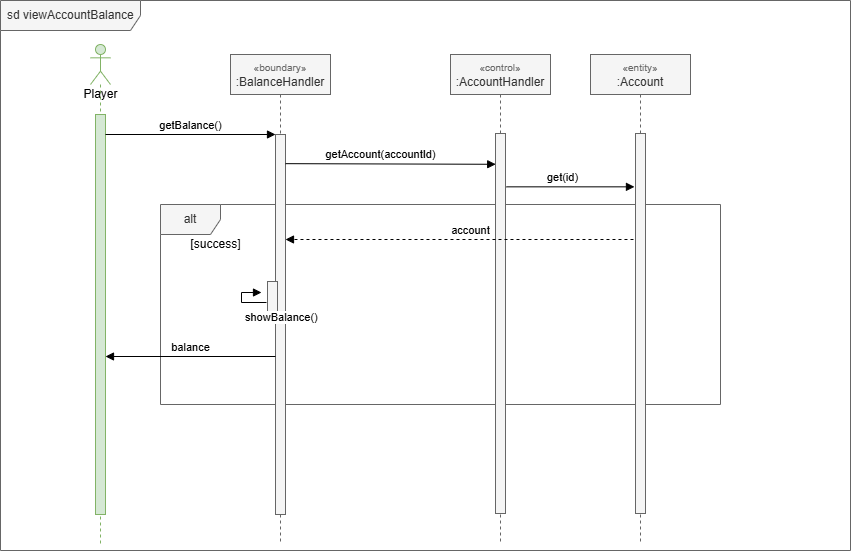

The diagram above was exported from draw.io. Its source (the exported page's mxGraphModel, read from the mxfile embedded in the PNG):
<mxGraphModel dx="1172" dy="622" grid="1" gridSize="10" guides="1" tooltips="1" connect="1" arrows="1" fold="1" page="1" pageScale="1" pageWidth="1019" pageHeight="1320" math="0" shadow="0">
  <root>
    <mxCell id="0" />
    <mxCell id="1" parent="0" />
    <mxCell id="XppZFFv2hi1EjOijFOD9-25" parent="1" style="shape=umlFrame;whiteSpace=wrap;html=1;width=140;height=30;boundedLbl=1;verticalAlign=middle;align=left;spacingLeft=5;fillColor=#f5f5f5;fontColor=#333333;strokeColor=#666666;flipH=0;legacyAnchorPoints=0;" value="sd viewAccountBalance" vertex="1">
      <mxGeometry height="550" width="850" x="40" y="36" as="geometry" />
    </mxCell>
    <mxCell id="XppZFFv2hi1EjOijFOD9-1" parent="1" style="shape=umlFrame;whiteSpace=wrap;html=1;fillColor=#f5f5f5;fontColor=#333333;strokeColor=#666666;" value="alt" vertex="1">
      <mxGeometry height="200" width="560" x="200" y="240" as="geometry" />
    </mxCell>
    <mxCell id="XppZFFv2hi1EjOijFOD9-2" parent="1" style="shape=umlLifeline;participant=umlActor;perimeter=lifelinePerimeter;html=1;container=1;collapsible=0;recursiveResize=0;verticalAlign=top;spacingTop=36;outlineConnect=0;size=40;fillColor=#d5e8d4;strokeColor=#82b366;" value="Player" vertex="1">
      <mxGeometry height="500" width="20" x="130" y="80" as="geometry" />
    </mxCell>
    <mxCell id="XppZFFv2hi1EjOijFOD9-3" parent="XppZFFv2hi1EjOijFOD9-2" style="html=1;points=[];perimeter=orthogonalPerimeter;fillColor=#d5e8d4;strokeColor=#82b366;" value="" vertex="1">
      <mxGeometry height="400" width="10" x="5" y="70" as="geometry" />
    </mxCell>
    <mxCell id="XppZFFv2hi1EjOijFOD9-4" parent="1" style="shape=umlLifeline;perimeter=lifelinePerimeter;whiteSpace=wrap;html=1;container=1;collapsible=0;recursiveResize=0;outlineConnect=0;fillColor=#f5f5f5;strokeColor=#666666;fontColor=#333333;" value="&lt;font style=&quot;font-size: 10px; color: rgb(102, 102, 102);&quot;&gt;«boundary»&lt;/font&gt;&lt;br&gt;:BalanceHandler" vertex="1">
      <mxGeometry height="490" width="100" x="270" y="90" as="geometry" />
    </mxCell>
    <mxCell id="XppZFFv2hi1EjOijFOD9-5" parent="XppZFFv2hi1EjOijFOD9-4" style="html=1;points=[];perimeter=orthogonalPerimeter;fillColor=#f5f5f5;strokeColor=#666666;fontColor=#333333;" value="" vertex="1">
      <mxGeometry height="380" width="10" x="45" y="80" as="geometry" />
    </mxCell>
    <mxCell id="XppZFFv2hi1EjOijFOD9-8" parent="XppZFFv2hi1EjOijFOD9-4" style="html=1;points=[];perimeter=orthogonalPerimeter;fillColor=#f5f5f5;strokeColor=#666666;fontColor=#333333;" value="" vertex="1">
      <mxGeometry height="40" width="10" x="37" y="227" as="geometry" />
    </mxCell>
    <mxCell id="XppZFFv2hi1EjOijFOD9-9" edge="1" parent="XppZFFv2hi1EjOijFOD9-4" style="edgeStyle=orthogonalEdgeStyle;html=1;align=left;spacingLeft=2;endArrow=block;rounded=0;entryX=1;entryY=0;" value="showBalance()">
      <mxGeometry relative="1" x="-0.0909" y="-15" as="geometry">
        <mxPoint x="-15" y="15" as="offset" />
        <Array as="points">
          <mxPoint x="10.999999999999773" y="248" />
          <mxPoint x="10.999999999999773" y="238" />
        </Array>
        <mxPoint x="36" y="248" as="sourcePoint" />
        <mxPoint x="30.999999999999773" y="238" as="targetPoint" />
      </mxGeometry>
    </mxCell>
    <mxCell id="NZf6xs9IpYLKUcImQHF4-8" edge="1" parent="XppZFFv2hi1EjOijFOD9-4" style="html=1;verticalAlign=bottom;endArrow=block;entryX=0;entryY=0;rounded=0;" value="balance">
      <mxGeometry relative="1" as="geometry">
        <mxPoint x="45" y="302" as="sourcePoint" />
        <mxPoint x="-125" y="302" as="targetPoint" />
      </mxGeometry>
    </mxCell>
    <mxCell id="XppZFFv2hi1EjOijFOD9-10" edge="1" parent="1" source="XppZFFv2hi1EjOijFOD9-3" style="html=1;verticalAlign=bottom;endArrow=block;entryX=0;entryY=0;rounded=0;" target="XppZFFv2hi1EjOijFOD9-5" value="getBalance()">
      <mxGeometry relative="1" as="geometry">
        <mxPoint x="245" y="170" as="sourcePoint" />
      </mxGeometry>
    </mxCell>
    <mxCell id="XppZFFv2hi1EjOijFOD9-11" parent="1" style="shape=umlLifeline;perimeter=lifelinePerimeter;whiteSpace=wrap;html=1;container=1;collapsible=0;recursiveResize=0;outlineConnect=0;fillColor=#f5f5f5;strokeColor=#666666;fontColor=#333333;" value="&lt;font style=&quot;font-size: 10px; color: rgb(102, 102, 102);&quot;&gt;«control»&lt;/font&gt;&lt;br&gt;:AccountHandler" vertex="1">
      <mxGeometry height="490" width="100" x="490" y="90" as="geometry" />
    </mxCell>
    <mxCell id="XppZFFv2hi1EjOijFOD9-12" parent="XppZFFv2hi1EjOijFOD9-11" style="html=1;points=[];perimeter=orthogonalPerimeter;fillColor=#dae8fc;strokeColor=#6c8ebf;" value="" vertex="1">
      <mxGeometry height="20" width="10" x="45" y="250" as="geometry" />
    </mxCell>
    <mxCell id="XppZFFv2hi1EjOijFOD9-18" edge="1" parent="1" style="html=1;verticalAlign=bottom;endArrow=block;entryX=0.02;entryY=0.081;rounded=0;entryDx=0;entryDy=0;entryPerimeter=0;" target="NZf6xs9IpYLKUcImQHF4-4" value="getAccount(accountId)">
      <mxGeometry relative="1" x="-0.0961" as="geometry">
        <mxPoint as="offset" />
        <mxPoint x="324.9999999999998" y="199.15999999999997" as="sourcePoint" />
        <mxPoint x="676.0599999999997" y="199.15999999999997" as="targetPoint" />
      </mxGeometry>
    </mxCell>
    <mxCell id="XppZFFv2hi1EjOijFOD9-22" parent="1" style="text;html=1;align=center;verticalAlign=middle;resizable=0;points=[];autosize=1;strokeColor=none;fillColor=none;" value="[success]" vertex="1">
      <mxGeometry height="30" width="70" x="220" y="265" as="geometry" />
    </mxCell>
    <mxCell id="NZf6xs9IpYLKUcImQHF4-4" parent="1" style="html=1;points=[];perimeter=orthogonalPerimeter;fillColor=#f5f5f5;strokeColor=#666666;fontColor=#333333;" value="" vertex="1">
      <mxGeometry height="380" width="10" x="535" y="169" as="geometry" />
    </mxCell>
    <mxCell id="gF2fbyFiefSnYNvYzr7z-7" parent="1" style="shape=umlLifeline;perimeter=lifelinePerimeter;whiteSpace=wrap;html=1;container=1;collapsible=0;recursiveResize=0;outlineConnect=0;fillColor=#f5f5f5;strokeColor=#666666;fontColor=#333333;" value="&lt;font style=&quot;font-size: 10px; color: rgb(102, 102, 102);&quot;&gt;«entity»&lt;/font&gt;&lt;br&gt;:Account" vertex="1">
      <mxGeometry height="490" width="100" x="630" y="90" as="geometry" />
    </mxCell>
    <mxCell id="gF2fbyFiefSnYNvYzr7z-8" parent="gF2fbyFiefSnYNvYzr7z-7" style="html=1;points=[];perimeter=orthogonalPerimeter;fillColor=#dae8fc;strokeColor=#6c8ebf;" value="" vertex="1">
      <mxGeometry height="20" width="10" x="45" y="250" as="geometry" />
    </mxCell>
    <mxCell id="gF2fbyFiefSnYNvYzr7z-9" parent="1" style="html=1;points=[];perimeter=orthogonalPerimeter;fillColor=#f5f5f5;strokeColor=#666666;fontColor=#333333;" value="" vertex="1">
      <mxGeometry height="380" width="10" x="675" y="169" as="geometry" />
    </mxCell>
    <mxCell id="gF2fbyFiefSnYNvYzr7z-10" edge="1" parent="1" style="html=1;verticalAlign=bottom;endArrow=block;entryX=-0.104;entryY=0.143;rounded=0;entryDx=0;entryDy=0;entryPerimeter=0;exitX=1.099;exitY=0.143;exitDx=0;exitDy=0;exitPerimeter=0;" value="get(id)">
      <mxGeometry relative="1" x="-0.1246" as="geometry">
        <mxPoint as="offset" />
        <mxPoint x="545.9899999999999" y="222.33999999999997" as="sourcePoint" />
        <mxPoint x="673.96" y="222.33999999999997" as="targetPoint" />
      </mxGeometry>
    </mxCell>
    <mxCell id="gF2fbyFiefSnYNvYzr7z-11" edge="1" parent="1" style="html=1;verticalAlign=bottom;endArrow=block;rounded=0;exitX=1.099;exitY=0.143;exitDx=0;exitDy=0;exitPerimeter=0;dashed=1;" value="account">
      <mxGeometry relative="1" x="-0.0633" as="geometry">
        <mxPoint as="offset" />
        <mxPoint x="672.9700000000003" y="275" as="sourcePoint" />
        <mxPoint x="325" y="275" as="targetPoint" />
      </mxGeometry>
    </mxCell>
  </root>
</mxGraphModel>